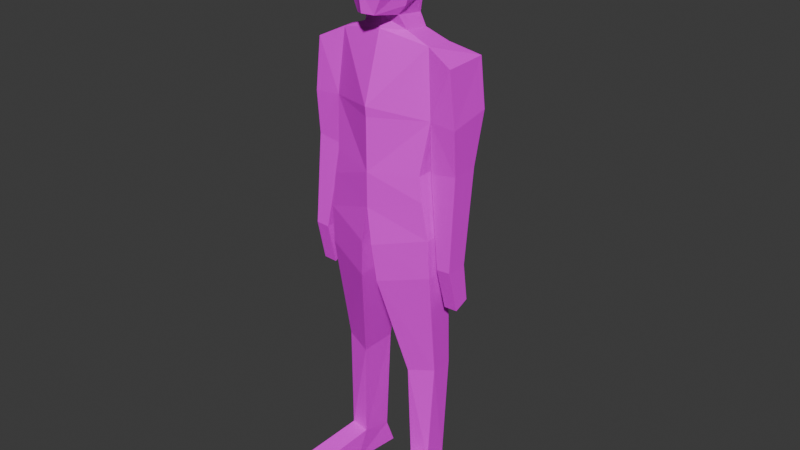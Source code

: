 # Source: Person.blend  (saved by Blender 4.4.32; exported with 4.5.12 LTS)
import bpy
from mathutils import Matrix  # noqa: F401  (used for matrix-valued properties, if any)

bpy.ops.wm.read_factory_settings(use_empty=True)
scene = bpy.context.scene
scene.name = 'Scene'

# ---- collections
col_collection = bpy.data.collections.new('Collection'); scene.collection.children.link(col_collection)

# ---- images (referenced by path relative to the original .blend; pixels are not part of the script)
import os
ASSET_DIR = os.environ.get("B2B_ASSET_DIR", "")  # directory of the original .blend (textures are referenced by path, not embedded)
HERE = os.path.dirname(os.path.abspath(__file__))  # packed textures are extracted next to this script under _unpacked/

def load_image(name, relpath, width, height, colorspace="sRGB"):
    """Load a texture the original file referenced (path relative to the .blend, or extracted next to this script)."""
    p = next((c for c in (os.path.join(HERE, relpath), os.path.join(ASSET_DIR, relpath)) if relpath and os.path.exists(c)), "")
    if p:
        img = bpy.data.images.load(p, check_existing=True)
        img.name = name
    else:  # same state as the original file: an image datablock whose file is absent (Cycles renders it pink)
        img = bpy.data.images.new(name, width, height)
        img.source = "FILE"
        img.filepath = "//" + (relpath or name)
    img.colorspace_settings.name = colorspace
    return img
img_untitled = load_image('Untitled', 'player_texture.png', 1024, 1024, 'sRGB')

# ---- materials (node trees are filled in below, after node groups)
mat_material = bpy.data.materials.new('Material')
mat_material.alpha_threshold = 0.0
mat_material.roughness = 0.5
mat_material.line_color = (0.0, 0.0, 0.0, 1.0)

# ---- material node trees
mat_material.use_nodes = True; mat_material.node_tree.nodes.clear()
_N = mat_material.node_tree.nodes; _L = mat_material.node_tree.links
n0 = _N.new('ShaderNodeOutputMaterial'); n0.name = 'Material Output'; n0.location = (300, 300)
n1 = _N.new('ShaderNodeBsdfPrincipled'); n1.name = 'Principled BSDF'; n1.location = (10, 300)
n1.inputs[3].default_value = 1.45
n2 = _N.new('ShaderNodeTexImage'); n2.name = 'Image Texture'; n2.location = (-376, 216)
n2.image = img_untitled
_L.new(n1.outputs[0], n0.inputs[0])
_L.new(n2.outputs[0], n1.inputs[0])
n0.is_active_output = True

# ---- world
world_world = bpy.data.worlds.new('World'); scene.world = world_world
world_world.use_nodes = True; world_world.node_tree.nodes.clear()
_N = world_world.node_tree.nodes; _L = world_world.node_tree.links
n0 = _N.new('ShaderNodeOutputWorld'); n0.name = 'World Output'; n0.location = (300, 300)
n1 = _N.new('ShaderNodeBackground'); n1.name = 'Background'; n1.location = (10, 300)
n1.inputs[0].default_value = (0.05088, 0.05088, 0.05088, 1.0)
_L.new(n1.outputs[0], n0.inputs[0])
n0.is_active_output = True
world_world.color = (0.05088, 0.05088, 0.05088)
world_world.sun_shadow_jitter_overblur = 0.0

# ---- meshes
me_cube_001 = bpy.data.meshes.new('Cube.001')
me_cube_001.from_pydata([(-0.1676, -0.06124, 0.1113), (-0.1667, -0.02038, 0.5169), (-0.1676, 0.02724, 0.1129), (-0.1667, 0.07709, 0.5118), (0.0, -0.1158, 0.09833), (0.0, -0.06038, 0.5116), (0.0, 0.1079, 0.09993), (0.0, 0.114, 0.5262), (-0.1814, 0.03285, 0.027), (-0.1814, -0.06517, 0.0254), (0.0, 0.1136, -0.02226), (0.0, -0.1158, -0.02386), (-0.1903, 0.08224, -0.6306), (-0.1903, 0.002373, -0.6306), (-0.09664, 0.1103, -0.6533), (-0.09664, -0.02567, -0.6533), (-0.233, 0.0877, -1.135), (-0.2435, -0.03993, -1.135), (-0.0981, 0.1262, -1.136), (-0.1192, -0.05101, -1.136), (-0.2034, -0.06038, -0.102), (-0.01977, -0.1212, -0.1518), (-0.01977, 0.1344, -0.1566), (-0.2034, 0.07353, -0.1068), (-0.1874, -0.03396, 0.2897), (-0.1874, 0.1065, 0.3235), (0.0, 0.1675, 0.362), (0.0, -0.1194, 0.3181), (0.0, 0.1562, 0.3054), (0.0, -0.1158, 0.2835), (-0.2815, -0.03721, 0.2834), (-0.2601, -0.03735, 0.4711), (-0.2601, 0.1169, 0.4772), (-0.2815, 0.1127, 0.311), (-0.188, -0.02685, 0.1146), (-0.188, 0.0689, 0.1183), (-0.2808, -0.02685, 0.1296), (-0.2808, 0.0689, 0.1333), (-0.2361, -0.05258, -0.1963), (-0.2361, 0.02468, -0.1963), (-0.285, -0.05258, -0.1932), (-0.285, 0.02468, -0.1932), (-0.1062, -0.01878, -1.015), (-0.1024, 0.09395, -1.043), (-0.1797, 0.06884, -1.038), (-0.1758, -0.01076, -1.011), (-0.2483, -0.1959, -1.135), (-0.1268, -0.2096, -1.136), (-0.149, -0.2076, -1.069), (-0.2232, -0.1984, -1.064), (-0.2065, -0.05411, -0.24), (-0.03236, 0.1042, -0.2875), (-0.03236, -0.1107, -0.2863), (-0.2065, 0.04765, -0.2413), (-0.2409, -0.01445, -0.3489), (-0.2409, 0.03839, -0.3275), (-0.2899, -0.01507, -0.3459), (-0.2899, 0.03777, -0.3245), (-0.06125, -0.03256, 0.5963), (-0.06385, 0.06864, 0.585), (0.0, 0.07783, 0.6118), (0.0, -0.03774, 0.5849), (-0.03164, -0.109, 0.6059), (-0.07793, 0.06323, 0.6474), (0.0, 0.08623, 0.662), (0.0, -0.1303, 0.6118), (-0.0668, -0.1084, 0.6841), (-0.08202, 0.0841, 0.7247), (0.0, 0.1111, 0.7225), (0.0, -0.145, 0.7016), (-0.056, -0.05983, 0.8478), (-0.06965, 0.06588, 0.8358), (0.0, 0.07269, 0.8602), (0.0, -0.08811, 0.8534), (-0.08266, -0.01144, 0.8351), (-0.08328, -0.02536, 0.6272), (0.0, -0.008416, 0.864), (-0.1065, -0.02171, 0.7049), (-0.08345, -0.01727, 0.5506), (-0.0872, 0.06624, 0.5438), (0.0, -0.04906, 0.5483), (0.0, 0.09592, 0.569)], [], [(24, 1, 31, 30), (25, 3, 7, 26), (63, 75, 77, 67), (27, 5, 1, 24), (4, 0, 9, 11), (79, 78, 58, 59), (52, 50, 13, 15), (2, 6, 10, 8), (0, 2, 8, 9), (6, 4, 11, 10), (43, 42, 19, 18), (53, 51, 14, 12), (51, 52, 15, 14), (50, 53, 12, 13), (16, 18, 19, 17), (45, 44, 16, 17), (17, 19, 47, 46), (44, 43, 18, 16), (9, 8, 23, 20), (10, 11, 21, 22), (8, 10, 22, 23), (11, 9, 20, 21), (29, 27, 24), (28, 26, 27, 29), (25, 26, 28), (0, 24, 25, 2), (2, 25, 28, 6), (6, 28, 29, 4), (4, 29, 24, 0), (30, 31, 32, 33), (3, 25, 33, 32), (1, 3, 32, 31), (30, 33, 37, 36), (34, 36, 40, 38), (33, 25, 35, 37), (25, 24, 34, 35), (24, 30, 36, 34), (41, 39, 55, 57), (35, 34, 38, 39), (37, 35, 39, 41), (36, 37, 41, 40), (12, 14, 43, 44), (15, 13, 45, 42), (13, 12, 44, 45), (14, 15, 42, 43), (48, 49, 46, 47), (42, 45, 49, 48), (19, 42, 48, 47), (45, 17, 46, 49), (20, 23, 53, 50), (22, 21, 52, 51), (23, 22, 51, 53), (21, 20, 50, 52), (55, 54, 56, 57), (40, 41, 57, 56), (38, 40, 56, 54), (39, 38, 54, 55), (58, 61, 65, 62), (78, 80, 61, 58), (81, 79, 59, 60), (60, 59, 63, 64), (63, 59, 58, 75), (67, 77, 74, 71), (62, 65, 69, 66), (64, 63, 67, 68), (72, 71, 74, 76), (66, 69, 73, 70), (68, 67, 71, 72), (58, 62, 75), (77, 75, 62, 66), (74, 77, 66, 70), (76, 74, 70, 73), (7, 3, 79, 81), (1, 5, 80, 78), (3, 1, 78, 79)])
_uv = me_cube_001.uv_layers.new(name='UVMap')
_uv.uv.foreach_set('vector', [0.5541, 0.1539, 0.5458, 0.04058, 0.6032, 0.06391, 0.6145, 0.1577, 0.06059, 0.2717, 0.06439, 0.1773, 0.1773, 0.1666, 0.1898, 0.2485, 0.9212, 0.5063, 0.8641, 0.5208, 0.8618, 0.4829, 0.9086, 0.4683, 0.4205, 0.1372, 0.4318, 0.04139, 0.5458, 0.04058, 0.5541, 0.1539, 0.418, 0.2469, 0.5348, 0.2424, 0.542, 0.2853, 0.4164, 0.3078, 0.9301, 0.5578, 0.8744, 0.5584, 0.861, 0.5358, 0.9286, 0.5365, 0.4345, 0.439, 0.5562, 0.418, 0.5486, 0.6135, 0.4835, 0.6237, 0.06775, 0.3762, 0.1885, 0.3791, 0.1927, 0.44, 0.06208, 0.4194, 0.6953, 0.1061, 0.7541, 0.1047, 0.7587, 0.1479, 0.6936, 0.1494, 0.2272, 0.1314, 0.3758, 0.1353, 0.3734, 0.1962, 0.2212, 0.1922, 0.216, 0.7037, 0.2914, 0.6914, 0.3107, 0.7523, 0.1927, 0.7493, 0.05557, 0.5537, 0.1779, 0.573, 0.1475, 0.7568, 0.08208, 0.7475, 0.2228, 0.3253, 0.3654, 0.3277, 0.3028, 0.511, 0.2125, 0.5091, 0.7034, 0.2823, 0.771, 0.2822, 0.797, 0.4753, 0.7439, 0.4759, 0.8053, 0.5834, 0.8923, 0.5584, 0.8883, 0.6474, 0.8055, 0.6473, 0.7382, 0.6648, 0.7913, 0.678, 0.8053, 0.7279, 0.7206, 0.7291, 0.8055, 0.6473, 0.8883, 0.6474, 0.8923, 0.7265, 0.8112, 0.725, 0.09851, 0.9505, 0.1524, 0.9512, 0.1625, 0.9974, 0.06945, 1.0, 0.6936, 0.1494, 0.7587, 0.1479, 0.787, 0.215, 0.6981, 0.2135, 0.2212, 0.1922, 0.3734, 0.1962, 0.3748, 0.2605, 0.2051, 0.2594, 0.06208, 0.4194, 0.1927, 0.44, 0.1868, 0.5075, 0.05758, 0.4866, 0.4164, 0.3078, 0.542, 0.2853, 0.5552, 0.3491, 0.4266, 0.3717, 0.4206, 0.1545, 0.4205, 0.1372, 0.5541, 0.1539, 0.1991, 0.02836, 0.1927, 5.96e-08, 0.3824, 0.02589, 0.3793, 0.04305, 0.06059, 0.2717, 0.1898, 0.2485, 0.1897, 0.2767, 0.6953, 0.1061, 0.7122, 0.01779, 0.8053, 5.96e-08, 0.7541, 0.1047, 0.06775, 0.3762, 0.06059, 0.2717, 0.1897, 0.2767, 0.1885, 0.3791, 0.2272, 0.1314, 0.1991, 0.02836, 0.3793, 0.04305, 0.3758, 0.1353, 0.418, 0.2469, 0.4206, 0.1545, 0.5541, 0.1539, 0.5348, 0.2424, 0.8084, 0.09901, 0.8053, 0.004848, 0.9076, 2.98e-08, 0.9075, 0.08353, 0.06439, 0.1773, 0.06059, 0.2717, 0.0008959, 0.28, 0.01071, 0.1967, 0.9048, 0.6029, 0.9694, 0.6041, 0.9948, 0.6539, 0.8923, 0.6539, 0.8084, 0.09901, 0.9075, 0.08353, 0.8811, 0.1724, 0.8175, 0.1754, 0.5531, 0.2414, 0.6134, 0.2346, 0.608, 0.3953, 0.5762, 0.3965, 0.0008959, 0.28, 0.06059, 0.2717, 0.06051, 0.374, 2.98e-08, 0.3686, 0.9076, 2.98e-08, 0.998, 0.02409, 0.9811, 0.1105, 0.9341, 0.1043, 0.5541, 0.1539, 0.6145, 0.1577, 0.6134, 0.2346, 0.5531, 0.2414, 2.98e-08, 0.5314, 0.0318, 0.5319, 0.03433, 0.5974, 0.002445, 0.597, 0.9181, 0.1037, 0.9811, 0.1105, 0.9768, 0.2672, 0.9258, 0.2632, 2.98e-08, 0.3686, 0.06051, 0.374, 0.0318, 0.5319, 2.98e-08, 0.5314, 0.8175, 0.1754, 0.8811, 0.1724, 0.8566, 0.3357, 0.8053, 0.3366, 0.08208, 0.7475, 0.1475, 0.7568, 0.1524, 0.9512, 0.09851, 0.9505, 0.4835, 0.6237, 0.5486, 0.6135, 0.532, 0.8029, 0.4857, 0.8043, 0.7439, 0.4759, 0.797, 0.4753, 0.7913, 0.678, 0.7382, 0.6648, 0.2125, 0.5091, 0.3028, 0.511, 0.2914, 0.6914, 0.216, 0.7037, 0.9103, 0.3902, 0.9076, 0.3531, 0.955, 0.341, 0.955, 0.4016, 0.8923, 0.6539, 0.936, 0.6587, 0.9389, 0.7577, 0.8923, 0.7528, 0.3107, 0.7523, 0.2914, 0.6914, 0.4164, 0.7217, 0.4161, 0.7548, 0.7382, 0.6648, 0.7206, 0.7291, 0.617, 0.7303, 0.6145, 0.694, 0.6981, 0.2135, 0.787, 0.215, 0.771, 0.2822, 0.7034, 0.2823, 0.2051, 0.2594, 0.3748, 0.2605, 0.3654, 0.3277, 0.2228, 0.3253, 0.05758, 0.4866, 0.1868, 0.5075, 0.1779, 0.573, 0.05557, 0.5537, 0.4266, 0.3717, 0.5552, 0.3491, 0.5562, 0.418, 0.4345, 0.439, 0.8379, 0.7267, 0.8379, 0.7535, 0.8053, 0.7533, 0.8053, 0.7265, 0.8053, 0.3366, 0.8566, 0.3357, 0.8673, 0.401, 0.8325, 0.4123, 0.5762, 0.3965, 0.608, 0.3953, 0.6145, 0.472, 0.5828, 0.4731, 0.9258, 0.2632, 0.9768, 0.2672, 0.941, 0.341, 0.9076, 0.3276, 0.955, 0.341, 0.9961, 0.3432, 0.9961, 0.3889, 0.9751, 0.3787, 0.4928, 0.02317, 0.434, 0.02326, 0.4362, 0.005139, 0.4768, 2.98e-08, 0.1735, 0.1452, 0.1134, 0.1597, 0.1277, 0.1386, 0.1696, 0.1238, 0.1696, 0.1238, 0.1277, 0.1386, 0.116, 0.1078, 0.1694, 0.09883, 0.9212, 0.5063, 0.9286, 0.5365, 0.861, 0.5358, 0.8641, 0.5208, 0.9084, 0.4682, 0.8618, 0.4829, 0.8598, 0.4171, 0.9106, 0.4125, 0.9559, 0.5355, 0.9323, 0.5324, 0.9301, 0.4875, 0.9788, 0.4964, 0.1694, 0.09883, 0.116, 0.1078, 0.1143, 0.06938, 0.1714, 0.0687, 0.9477, 0.6761, 0.9896, 0.6802, 0.9953, 0.7135, 0.9455, 0.7107, 0.9755, 0.4948, 0.9287, 0.4862, 0.9366, 0.4139, 0.9755, 0.4167, 0.1714, 0.0687, 0.1143, 0.06938, 0.1165, 0.0137, 0.1619, 0.0, 0.861, 0.5358, 0.8093, 0.5338, 0.8641, 0.5208, 0.8618, 0.4829, 0.8641, 0.5208, 0.8093, 0.5338, 0.8053, 0.4962, 0.861, 0.4185, 0.8629, 0.4818, 0.8085, 0.4946, 0.829, 0.4139, 0.9455, 0.7107, 0.9953, 0.7135, 0.9777, 0.7337, 0.9455, 0.7451, 0.1773, 0.1666, 0.06439, 0.1773, 0.1134, 0.1597, 0.1735, 0.1452, 0.5458, 0.04058, 0.4318, 0.04139, 0.434, 0.02326, 0.4928, 0.02317, 0.9694, 0.6041, 0.9048, 0.6029, 0.9078, 0.5584, 0.9631, 0.5616])
me_cube_001.materials.append(mat_material)
me_cube_001.update()
arm_armature = bpy.data.armatures.new('Armature')  # bones are not reproduced

# ---- objects
ob_armature = bpy.data.objects.new('Armature', arm_armature)
ob_model = bpy.data.objects.new('Model', me_cube_001)

# ---- transforms, parenting, visibility, modifiers, constraints
ob_armature.location = (0.0, 0.0, 0.0)
ob_model.parent = ob_armature
ob_model.location = (0.0, 0.0, 0.0)
_vg = ob_model.vertex_groups.new(name='Torso')
for _i, _w in zip([0, 2, 4, 5, 6, 7, 8, 9, 10, 11, 20, 21, 22, 23, 24, 25, 26, 27, 28, 29], [0.6041, 0.599, 0.8993, 0.02046, 0.8969, 0.03297, 0.1553, 0.1687, 0.7982, 0.7924, 0.03307, 0.1609, 0.158, 0.01895, 0.03452, 0.008783, 0.223, 0.3829, 0.4436, 0.5846]): _vg.add([_i], _w, 'REPLACE')
_vg = ob_model.vertex_groups.new(name='Chest')
for _i, _w in zip([1, 3, 4, 5, 6, 7, 25, 26, 27, 28, 29, 58, 59, 60, 61, 62, 63, 64, 65, 68, 75, 78, 79, 80, 81], [0.1243, 0.1041, 0.01246, 0.8107, 0.03304, 0.7653, 0.006843, 0.6612, 0.4767, 0.4907, 0.2847, 0.1367, 0.2219, 0.2005, 0.2098, 0.07118, 0.06149, 0.0747, 0.0707, 0.006635, 0.0644, 0.4773, 0.4884, 0.7101, 0.5858]): _vg.add([_i], _w, 'REPLACE')
_vg = ob_model.vertex_groups.new(name='Arm.L')
for _i, _w in zip([0, 1, 2, 3, 5, 7, 9, 24, 25, 26, 27, 28, 29, 30, 31, 32, 33, 34, 35, 36, 37, 58, 59, 60, 78, 79, 81], [0.0008068, 0.8174, 0.004915, 0.3818, 0.06025, 0.07215, 0.003088, 3.43e-10, 0.03009, 0.09363, 0.0, 0.05757, 5.88e-07, 0.9824, 0.9697, 0.9682, 0.9885, 0.1922, 0.8975, 0.9142, 0.9745, 0.05394, 0.0904, 0.00648, 0.2549, 0.2762, 0.05141]): _vg.add([_i], _w, 'REPLACE')
_vg = ob_model.vertex_groups.new(name='Forearm.L')
for _i, _w in zip([34, 35, 36, 38, 39, 40, 41, 55, 57], [0.8, 0.1019, 0.08187, 0.5294, 0.9402, 0.5221, 0.9507, 0.0491, 0.01763]): _vg.add([_i], _w, 'REPLACE')
_vg = ob_model.vertex_groups.new(name='Hand.L')
for _i, _w in zip([38, 39, 40, 41, 54, 55, 56, 57], [0.4709, 0.05239, 0.4751, 0.03595, 0.9827, 0.9501, 0.9828, 0.966]): _vg.add([_i], _w, 'REPLACE')
_vg = ob_model.vertex_groups.new(name='Arm.R')
_vg = ob_model.vertex_groups.new(name='Forearm.R')
_vg = ob_model.vertex_groups.new(name='Hand.R')
_vg = ob_model.vertex_groups.new(name='Head')
for _i, _w in zip([1, 3, 5, 7, 58, 59, 60, 61, 62, 63, 64, 65, 66, 67, 68, 69, 70, 71, 72, 73, 74, 75, 76, 77, 78, 79, 80, 81], [0.04993, 0.03414, 0.09291, 0.1208, 0.8067, 0.6823, 0.7649, 0.7737, 0.9101, 0.9157, 0.9105, 0.9196, 0.971, 0.9765, 0.9655, 0.9713, 0.9964, 0.9946, 0.9961, 0.9949, 0.9963, 0.9101, 0.9997, 0.9768, 0.26, 0.2255, 0.2557, 0.3433]): _vg.add([_i], _w, 'REPLACE')
_vg = ob_model.vertex_groups.new(name='Leg.L')
for _i, _w in zip([0, 2, 4, 6, 8, 9, 10, 11, 12, 13, 15, 20, 21, 22, 23, 50, 51, 52, 53], [0.2403, 0.2485, 0.05472, 0.03931, 0.8177, 0.8014, 0.1908, 0.1969, 0.06575, 0.4682, 0.05623, 0.9526, 0.8305, 0.8327, 0.9597, 0.9846, 0.9448, 0.9448, 0.9792]): _vg.add([_i], _w, 'REPLACE')
_vg = ob_model.vertex_groups.new(name='Shin.L')
for _i, _w in zip([12, 13, 14, 15, 16, 18, 42, 43, 44, 45, 51, 52], [0.932, 0.5298, 0.9667, 0.9325, 0.1714, 0.4276, 0.02366, 0.4777, 0.4789, 0.02698, 0.02483, 0.01633]): _vg.add([_i], _w, 'REPLACE')
_vg = ob_model.vertex_groups.new(name='Foot.L')
for _i, _w in zip([16, 17, 18, 19, 42, 43, 44, 45, 46, 47, 48, 49], [0.8287, 0.978, 0.5724, 0.9794, 0.9625, 0.5224, 0.5215, 0.9591, 0.9986, 0.9981, 0.9981, 0.9979]): _vg.add([_i], _w, 'REPLACE')
_vg = ob_model.vertex_groups.new(name='Leg.R')
_vg = ob_model.vertex_groups.new(name='Shin.R')
_vg = ob_model.vertex_groups.new(name='Foot.R')
_m = ob_model.modifiers.new('Mirror', 'MIRROR')
_m.use_clip = True
_m = ob_model.modifiers.new('Armature', 'ARMATURE')
_m.object = ob_armature

# ---- collection membership
col_collection.objects.link(ob_armature)
col_collection.objects.link(ob_model)

# ---- scene / render settings (as saved in the file)
scene.frame_start = 1; scene.frame_end = 250; scene.frame_set(1)
scene.render.engine = 'BLENDER_EEVEE_NEXT'
bpy.context.view_layer.update()

# ---- added for rendering (the .blend has no active camera and no usable light): camera, sun
cam_auto = bpy.data.cameras.new('AutoCamera')
cam_auto.lens = 50.0
cam_auto.sensor_width = 36.0
cam_auto.clip_end = 1000.0
ob_auto_camera = bpy.data.objects.new('AutoCamera', cam_auto)
scene.collection.objects.link(ob_auto_camera)
ob_auto_camera.location = (2.11532, -2.49059, 1.53973)
ob_auto_camera.rotation_euler = (1.09748, -7.21219e-08, 0.694738)
scene.camera = ob_auto_camera
light_auto_sun = bpy.data.lights.new('AutoSun', 'SUN')
light_auto_sun.energy = 3.0
light_auto_sun.angle = 0.0523599
ob_auto_sun = bpy.data.objects.new('AutoSun', light_auto_sun)
scene.collection.objects.link(ob_auto_sun)
ob_auto_sun.rotation_euler = (0.872665, 0.174533, 0.523599)
bpy.context.view_layer.update()
